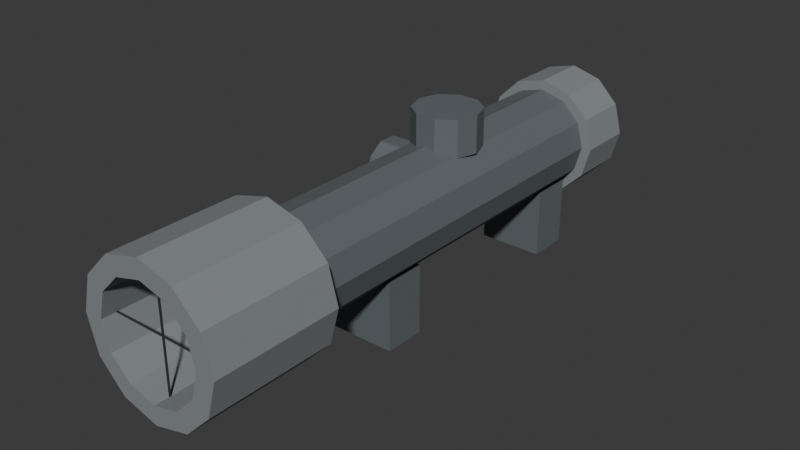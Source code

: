 # Source: SniperScope.blend  (saved by Blender 5.2.44; exported with 4.5.12 LTS)
import bpy
from mathutils import Matrix  # noqa: F401  (used for matrix-valued properties, if any)

bpy.ops.wm.read_factory_settings(use_empty=True)
scene = bpy.context.scene
scene.name = 'Scene'

# ---- collections
col_collection = bpy.data.collections.new('Collection'); scene.collection.children.link(col_collection)

# ---- materials (node trees are filled in below, after node groups)
mat_attachmentmetal = bpy.data.materials.new('AttachmentMetal')
mat_attachmentmetal.diffuse_color = (0.12, 0.14, 0.15, 1.0)
mat_scopering = bpy.data.materials.new('ScopeRing')
mat_scopering.diffuse_color = (0.23, 0.25, 0.26, 1.0)
mat_scopecrosshair = bpy.data.materials.new('ScopeCrosshair')
mat_scopecrosshair.diffuse_color = (0.015, 0.016, 0.018, 1.0)

# ---- material node trees
mat_attachmentmetal.use_nodes = True; mat_attachmentmetal.node_tree.nodes.clear()
_N = mat_attachmentmetal.node_tree.nodes; _L = mat_attachmentmetal.node_tree.links
n0 = _N.new('ShaderNodeBsdfPrincipled'); n0.name = '原理化 BSDF'; n0.location = (-200, 100)
n0.inputs[0].default_value = (0.12, 0.14, 0.15, 1.0)
n0.inputs[2].default_value = 0.78
n0.inputs[10].default_value = 0.005
n1 = _N.new('ShaderNodeOutputMaterial'); n1.name = '材质输出'; n1.location = (200, 100)
_L.new(n0.outputs[0], n1.inputs[0])
n1.is_active_output = True
mat_scopering.use_nodes = True; mat_scopering.node_tree.nodes.clear()
_N = mat_scopering.node_tree.nodes; _L = mat_scopering.node_tree.links
n0 = _N.new('ShaderNodeBsdfPrincipled'); n0.name = '原理化 BSDF'; n0.location = (-200, 100)
n0.inputs[0].default_value = (0.23, 0.25, 0.26, 1.0)
n0.inputs[2].default_value = 0.78
n0.inputs[10].default_value = 0.005
n1 = _N.new('ShaderNodeOutputMaterial'); n1.name = '材质输出'; n1.location = (200, 100)
_L.new(n0.outputs[0], n1.inputs[0])
n1.is_active_output = True
mat_scopecrosshair.use_nodes = True; mat_scopecrosshair.node_tree.nodes.clear()
_N = mat_scopecrosshair.node_tree.nodes; _L = mat_scopecrosshair.node_tree.links
n0 = _N.new('ShaderNodeBsdfPrincipled'); n0.name = '原理化 BSDF'; n0.location = (-200, 100)
n0.inputs[0].default_value = (0.015, 0.016, 0.018, 1.0)
n0.inputs[2].default_value = 0.78
n0.inputs[10].default_value = 0.005
n1 = _N.new('ShaderNodeOutputMaterial'); n1.name = '材质输出'; n1.location = (200, 100)
_L.new(n0.outputs[0], n1.inputs[0])
n1.is_active_output = True

# ---- world
world_world = bpy.data.worlds.new('World'); scene.world = world_world
world_world.use_nodes = True; world_world.node_tree.nodes.clear()
_N = world_world.node_tree.nodes; _L = world_world.node_tree.links
n0 = _N.new('ShaderNodeOutputWorld'); n0.name = 'World Output'; n0.location = (200, 100)
n1 = _N.new('ShaderNodeBackground'); n1.name = 'Background'; n1.location = (-200, 100)
n1.inputs[0].default_value = (0.05088, 0.05088, 0.05088, 1.0)
_L.new(n1.outputs[0], n0.inputs[0])
n0.is_active_output = True
world_world.color = (0.05088, 0.05088, 0.05088)
world_world.sun_shadow_jitter_overblur = 0.0

# ---- meshes
me_scopefoot = bpy.data.meshes.new('ScopeFoot')
me_scopefoot.from_pydata([(-0.02, -0.0925, 0.0), (0.02, -0.0925, 0.0), (0.02, -0.0675, 0.0), (-0.02, -0.0675, 0.0), (-0.02, -0.0925, 0.042), (0.02, -0.0925, 0.042), (0.02, -0.0675, 0.042), (-0.02, -0.0675, 0.042)], [], [(0, 3, 2, 1), (4, 5, 6, 7), (0, 1, 5, 4), (1, 2, 6, 5), (2, 3, 7, 6), (3, 0, 4, 7)])
me_scopefoot.materials.append(mat_attachmentmetal)
me_scopefoot.update()
me_scopefoot_001 = bpy.data.meshes.new('ScopeFoot.001')
me_scopefoot_001.from_pydata([(-0.02, 0.0475, 0.0), (0.02, 0.0475, 0.0), (0.02, 0.0725, 0.0), (-0.02, 0.0725, 0.0), (-0.02, 0.0475, 0.042), (0.02, 0.0475, 0.042), (0.02, 0.0725, 0.042), (-0.02, 0.0725, 0.042)], [], [(0, 3, 2, 1), (4, 5, 6, 7), (0, 1, 5, 4), (1, 2, 6, 5), (2, 3, 7, 6), (3, 0, 4, 7)])
me_scopefoot_001.materials.append(mat_attachmentmetal)
me_scopefoot_001.update()
me_scopetube = bpy.data.meshes.new('ScopeTube')
me_scopetube.from_pydata([(0.03, 0.1, 0.065), (0.02598, 0.1, 0.08), (0.015, 0.1, 0.09098), (1.837e-18, 0.1, 0.095), (-0.015, 0.1, 0.09098), (-0.02598, 0.1, 0.08), (-0.03, 0.1, 0.065), (-0.02598, 0.1, 0.05), (-0.015, 0.1, 0.03902), (-5.511e-18, 0.1, 0.035), (0.015, 0.1, 0.03902), (0.02598, 0.1, 0.05), (0.027, 0.1, 0.065), (0.02338, 0.1, 0.0785), (0.0135, 0.1, 0.08838), (1.653e-18, 0.1, 0.092), (-0.0135, 0.1, 0.08838), (-0.02338, 0.1, 0.0785), (-0.027, 0.1, 0.065), (-0.02338, 0.1, 0.0515), (-0.0135, 0.1, 0.04162), (-4.96e-18, 0.1, 0.038), (0.0135, 0.1, 0.04162), (0.02338, 0.1, 0.0515), (0.03, -0.18, 0.065), (0.02598, -0.18, 0.08), (0.015, -0.18, 0.09098), (1.837e-18, -0.18, 0.095), (-0.015, -0.18, 0.09098), (-0.02598, -0.18, 0.08), (-0.03, -0.18, 0.065), (-0.02598, -0.18, 0.05), (-0.015, -0.18, 0.03902), (-5.511e-18, -0.18, 0.035), (0.015, -0.18, 0.03902), (0.02598, -0.18, 0.05), (0.027, -0.18, 0.065), (0.02338, -0.18, 0.0785), (0.0135, -0.18, 0.08838), (1.653e-18, -0.18, 0.092), (-0.0135, -0.18, 0.08838), (-0.02338, -0.18, 0.0785), (-0.027, -0.18, 0.065), (-0.02338, -0.18, 0.0515), (-0.0135, -0.18, 0.04162), (-4.96e-18, -0.18, 0.038), (0.0135, -0.18, 0.04162), (0.02338, -0.18, 0.0515)], [], [(12, 13, 1, 0), (25, 37, 36, 24), (1, 25, 24, 0), (36, 37, 13, 12), (13, 14, 2, 1), (26, 38, 37, 25), (2, 26, 25, 1), (37, 38, 14, 13), (14, 15, 3, 2), (27, 39, 38, 26), (3, 27, 26, 2), (38, 39, 15, 14), (15, 16, 4, 3), (28, 40, 39, 27), (4, 28, 27, 3), (39, 40, 16, 15), (16, 17, 5, 4), (29, 41, 40, 28), (5, 29, 28, 4), (40, 41, 17, 16), (17, 18, 6, 5), (30, 42, 41, 29), (6, 30, 29, 5), (41, 42, 18, 17), (18, 19, 7, 6), (31, 43, 42, 30), (7, 31, 30, 6), (42, 43, 19, 18), (19, 20, 8, 7), (32, 44, 43, 31), (8, 32, 31, 7), (43, 44, 20, 19), (20, 21, 9, 8), (33, 45, 44, 32), (9, 33, 32, 8), (44, 45, 21, 20), (21, 22, 10, 9), (34, 46, 45, 33), (10, 34, 33, 9), (45, 46, 22, 21), (22, 23, 11, 10), (35, 47, 46, 34), (11, 35, 34, 10), (46, 47, 23, 22), (23, 12, 0, 11), (24, 36, 47, 35), (0, 24, 35, 11), (47, 36, 12, 23)])
me_scopetube.materials.append(mat_attachmentmetal)
me_scopetube.update()
me_eyepiece = bpy.data.meshes.new('Eyepiece')
me_eyepiece.from_pydata([(0.036, 0.11, 0.065), (0.03118, 0.11, 0.083), (0.018, 0.11, 0.09618), (2.204e-18, 0.11, 0.101), (-0.018, 0.11, 0.09618), (-0.03118, 0.11, 0.083), (-0.036, 0.11, 0.065), (-0.03118, 0.11, 0.047), (-0.018, 0.11, 0.03382), (-6.613e-18, 0.11, 0.029), (0.018, 0.11, 0.03382), (0.03118, 0.11, 0.047), (0.026, 0.11, 0.065), (0.02252, 0.11, 0.078), (0.013, 0.11, 0.08752), (1.592e-18, 0.11, 0.091), (-0.013, 0.11, 0.08752), (-0.02252, 0.11, 0.078), (-0.026, 0.11, 0.065), (-0.02252, 0.11, 0.052), (-0.013, 0.11, 0.04248), (-4.776e-18, 0.11, 0.039), (0.013, 0.11, 0.04248), (0.02252, 0.11, 0.052), (0.036, 0.075, 0.065), (0.03118, 0.075, 0.083), (0.018, 0.075, 0.09618), (2.204e-18, 0.075, 0.101), (-0.018, 0.075, 0.09618), (-0.03118, 0.075, 0.083), (-0.036, 0.075, 0.065), (-0.03118, 0.075, 0.047), (-0.018, 0.075, 0.03382), (-6.613e-18, 0.075, 0.029), (0.018, 0.075, 0.03382), (0.03118, 0.075, 0.047), (0.026, 0.075, 0.065), (0.02252, 0.075, 0.078), (0.013, 0.075, 0.08752), (1.592e-18, 0.075, 0.091), (-0.013, 0.075, 0.08752), (-0.02252, 0.075, 0.078), (-0.026, 0.075, 0.065), (-0.02252, 0.075, 0.052), (-0.013, 0.075, 0.04248), (-4.776e-18, 0.075, 0.039), (0.013, 0.075, 0.04248), (0.02252, 0.075, 0.052)], [], [(12, 13, 1, 0), (25, 37, 36, 24), (1, 25, 24, 0), (36, 37, 13, 12), (13, 14, 2, 1), (26, 38, 37, 25), (2, 26, 25, 1), (37, 38, 14, 13), (14, 15, 3, 2), (27, 39, 38, 26), (3, 27, 26, 2), (38, 39, 15, 14), (15, 16, 4, 3), (28, 40, 39, 27), (4, 28, 27, 3), (39, 40, 16, 15), (16, 17, 5, 4), (29, 41, 40, 28), (5, 29, 28, 4), (40, 41, 17, 16), (17, 18, 6, 5), (30, 42, 41, 29), (6, 30, 29, 5), (41, 42, 18, 17), (18, 19, 7, 6), (31, 43, 42, 30), (7, 31, 30, 6), (42, 43, 19, 18), (19, 20, 8, 7), (32, 44, 43, 31), (8, 32, 31, 7), (43, 44, 20, 19), (20, 21, 9, 8), (33, 45, 44, 32), (9, 33, 32, 8), (44, 45, 21, 20), (21, 22, 10, 9), (34, 46, 45, 33), (10, 34, 33, 9), (45, 46, 22, 21), (22, 23, 11, 10), (35, 47, 46, 34), (11, 35, 34, 10), (46, 47, 23, 22), (23, 12, 0, 11), (24, 36, 47, 35), (0, 24, 35, 11), (47, 36, 12, 23)])
me_eyepiece.materials.append(mat_scopering)
me_eyepiece.update()
me_objective = bpy.data.meshes.new('Objective')
me_objective.from_pydata([(0.043, -0.155, 0.065), (0.03724, -0.155, 0.0865), (0.0215, -0.155, 0.1022), (2.633e-18, -0.155, 0.108), (-0.0215, -0.155, 0.1022), (-0.03724, -0.155, 0.0865), (-0.043, -0.155, 0.065), (-0.03724, -0.155, 0.0435), (-0.0215, -0.155, 0.02776), (-7.899e-18, -0.155, 0.022), (0.0215, -0.155, 0.02776), (0.03724, -0.155, 0.0435), (0.032, -0.155, 0.065), (0.02771, -0.155, 0.081), (0.016, -0.155, 0.09271), (1.959e-18, -0.155, 0.097), (-0.016, -0.155, 0.09271), (-0.02771, -0.155, 0.081), (-0.032, -0.155, 0.065), (-0.02771, -0.155, 0.049), (-0.016, -0.155, 0.03729), (-5.878e-18, -0.155, 0.033), (0.016, -0.155, 0.03729), (0.02771, -0.155, 0.049), (0.043, -0.23, 0.065), (0.03724, -0.23, 0.0865), (0.0215, -0.23, 0.1022), (2.633e-18, -0.23, 0.108), (-0.0215, -0.23, 0.1022), (-0.03724, -0.23, 0.0865), (-0.043, -0.23, 0.065), (-0.03724, -0.23, 0.0435), (-0.0215, -0.23, 0.02776), (-7.899e-18, -0.23, 0.022), (0.0215, -0.23, 0.02776), (0.03724, -0.23, 0.0435), (0.032, -0.23, 0.065), (0.02771, -0.23, 0.081), (0.016, -0.23, 0.09271), (1.959e-18, -0.23, 0.097), (-0.016, -0.23, 0.09271), (-0.02771, -0.23, 0.081), (-0.032, -0.23, 0.065), (-0.02771, -0.23, 0.049), (-0.016, -0.23, 0.03729), (-5.878e-18, -0.23, 0.033), (0.016, -0.23, 0.03729), (0.02771, -0.23, 0.049)], [], [(12, 13, 1, 0), (25, 37, 36, 24), (1, 25, 24, 0), (36, 37, 13, 12), (13, 14, 2, 1), (26, 38, 37, 25), (2, 26, 25, 1), (37, 38, 14, 13), (14, 15, 3, 2), (27, 39, 38, 26), (3, 27, 26, 2), (38, 39, 15, 14), (15, 16, 4, 3), (28, 40, 39, 27), (4, 28, 27, 3), (39, 40, 16, 15), (16, 17, 5, 4), (29, 41, 40, 28), (5, 29, 28, 4), (40, 41, 17, 16), (17, 18, 6, 5), (30, 42, 41, 29), (6, 30, 29, 5), (41, 42, 18, 17), (18, 19, 7, 6), (31, 43, 42, 30), (7, 31, 30, 6), (42, 43, 19, 18), (19, 20, 8, 7), (32, 44, 43, 31), (8, 32, 31, 7), (43, 44, 20, 19), (20, 21, 9, 8), (33, 45, 44, 32), (9, 33, 32, 8), (44, 45, 21, 20), (21, 22, 10, 9), (34, 46, 45, 33), (10, 34, 33, 9), (45, 46, 22, 21), (22, 23, 11, 10), (35, 47, 46, 34), (11, 35, 34, 10), (46, 47, 23, 22), (23, 12, 0, 11), (24, 36, 47, 35), (0, 24, 35, 11), (47, 36, 12, 23)])
me_objective.materials.append(mat_scopering)
me_objective.update()
me_elevationdial = bpy.data.meshes.new('ElevationDial')
me_elevationdial.from_pydata([(-0.02, -0.02, 0.09), (-0.01618, -0.03176, 0.09), (-0.00618, -0.03902, 0.09), (0.00618, -0.03902, 0.09), (0.01618, -0.03176, 0.09), (0.02, -0.02, 0.09), (0.01618, -0.008244, 0.09), (0.00618, -0.0009789, 0.09), (-0.00618, -0.0009789, 0.09), (-0.01618, -0.008244, 0.09), (-0.02, -0.02, 0.112), (-0.01618, -0.03176, 0.112), (-0.00618, -0.03902, 0.112), (0.00618, -0.03902, 0.112), (0.01618, -0.03176, 0.112), (0.02, -0.02, 0.112), (0.01618, -0.008244, 0.112), (0.00618, -0.0009789, 0.112), (-0.00618, -0.0009789, 0.112), (-0.01618, -0.008244, 0.112)], [], [(9, 8, 7, 6, 5, 4, 3, 2, 1, 0), (10, 11, 12, 13, 14, 15, 16, 17, 18, 19), (0, 1, 11, 10), (1, 2, 12, 11), (2, 3, 13, 12), (3, 4, 14, 13), (4, 5, 15, 14), (5, 6, 16, 15), (6, 7, 17, 16), (7, 8, 18, 17), (8, 9, 19, 18), (9, 0, 10, 19)])
me_elevationdial.materials.append(mat_attachmentmetal)
me_elevationdial.update()
me_windagedial = bpy.data.meshes.new('WindageDial')
me_windagedial.from_pydata([(-0.025, -0.038, 0.065), (-0.025, -0.03456, 0.07558), (-0.025, -0.02556, 0.08212), (-0.025, -0.01444, 0.08212), (-0.025, -0.005438, 0.07558), (-0.025, -0.002, 0.065), (-0.025, -0.005438, 0.05442), (-0.025, -0.01444, 0.04788), (-0.025, -0.02556, 0.04788), (-0.025, -0.03456, 0.05442), (-0.043, -0.038, 0.065), (-0.043, -0.03456, 0.07558), (-0.043, -0.02556, 0.08212), (-0.043, -0.01444, 0.08212), (-0.043, -0.005438, 0.07558), (-0.043, -0.002, 0.065), (-0.043, -0.005438, 0.05442), (-0.043, -0.01444, 0.04788), (-0.043, -0.02556, 0.04788), (-0.043, -0.03456, 0.05442)], [], [(9, 8, 7, 6, 5, 4, 3, 2, 1, 0), (10, 11, 12, 13, 14, 15, 16, 17, 18, 19), (0, 1, 11, 10), (1, 2, 12, 11), (2, 3, 13, 12), (3, 4, 14, 13), (4, 5, 15, 14), (5, 6, 16, 15), (6, 7, 17, 16), (7, 8, 18, 17), (8, 9, 19, 18), (9, 0, 10, 19)])
me_windagedial.materials.append(mat_attachmentmetal)
me_windagedial.update()
me_reticleh = bpy.data.meshes.new('ReticleH')
me_reticleh.from_pydata([(-0.032, -0.2203, 0.065), (-0.032, -0.221, 0.0657), (-0.032, -0.2217, 0.065), (-0.032, -0.221, 0.0643), (0.032, -0.2203, 0.065), (0.032, -0.221, 0.0657), (0.032, -0.2217, 0.065), (0.032, -0.221, 0.0643)], [], [(3, 2, 1, 0), (4, 5, 6, 7), (0, 1, 5, 4), (1, 2, 6, 5), (2, 3, 7, 6), (3, 0, 4, 7)])
me_reticleh.materials.append(mat_scopecrosshair)
me_reticleh.update()
me_reticlev = bpy.data.meshes.new('ReticleV')
me_reticlev.from_pydata([(-0.0007, -0.221, 0.033), (6.12e-11, -0.2217, 0.033), (0.0007, -0.221, 0.033), (-6.12e-11, -0.2203, 0.033), (-0.0007, -0.221, 0.097), (6.12e-11, -0.2217, 0.097), (0.0007, -0.221, 0.097), (-6.12e-11, -0.2203, 0.097)], [], [(3, 2, 1, 0), (4, 5, 6, 7), (0, 1, 5, 4), (1, 2, 6, 5), (2, 3, 7, 6), (3, 0, 4, 7)])
me_reticlev.materials.append(mat_scopecrosshair)
me_reticlev.update()

# ---- objects
ob_sniperscope = bpy.data.objects.new('SniperScope', None)
ob_scopefoot = bpy.data.objects.new('ScopeFoot', me_scopefoot)
ob_scopefoot_001 = bpy.data.objects.new('ScopeFoot.001', me_scopefoot_001)
ob_scopetube = bpy.data.objects.new('ScopeTube', me_scopetube)
ob_eyepiece = bpy.data.objects.new('Eyepiece', me_eyepiece)
ob_objective = bpy.data.objects.new('Objective', me_objective)
ob_elevationdial = bpy.data.objects.new('ElevationDial', me_elevationdial)
ob_windagedial = bpy.data.objects.new('WindageDial', me_windagedial)
ob_reticleh = bpy.data.objects.new('ReticleH', me_reticleh)
ob_reticlev = bpy.data.objects.new('ReticleV', me_reticlev)
ob_aim = bpy.data.objects.new('Aim', None)
ob_forward = bpy.data.objects.new('Forward', None)
ob_grip = bpy.data.objects.new('Grip', None)

# ---- transforms, parenting, visibility, modifiers, constraints
ob_sniperscope.location = (0.0, 0.0, 0.0)
ob_scopefoot.parent = ob_sniperscope
ob_scopefoot.location = (0.0, 0.0, 0.0)
ob_scopefoot_001.parent = ob_sniperscope
ob_scopefoot_001.location = (0.0, 0.0, 0.0)
ob_scopetube.parent = ob_sniperscope
ob_scopetube.location = (0.0, 0.0, 0.0)
ob_eyepiece.parent = ob_sniperscope
ob_eyepiece.location = (0.0, 0.0, 0.0)
ob_objective.parent = ob_sniperscope
ob_objective.location = (0.0, 0.0, 0.0)
ob_elevationdial.parent = ob_sniperscope
ob_elevationdial.location = (0.0, 0.0, 0.0)
ob_windagedial.parent = ob_sniperscope
ob_windagedial.location = (0.0, 0.0, 0.0)
ob_reticleh.parent = ob_sniperscope
ob_reticleh.location = (0.0, 0.0, 0.0)
ob_reticlev.parent = ob_sniperscope
ob_reticlev.location = (0.0, 0.0, 0.0)
ob_aim.parent = ob_sniperscope
ob_aim.location = (0.0, 0.1, 0.065)
ob_forward.parent = ob_sniperscope
ob_forward.location = (0.0, -0.235, 0.065)
ob_grip.parent = ob_sniperscope
ob_grip.location = (0.0, 0.0, 0.0)

# ---- collection membership
scene.collection.objects.link(ob_sniperscope)
scene.collection.objects.link(ob_scopefoot)
scene.collection.objects.link(ob_scopefoot_001)
scene.collection.objects.link(ob_scopetube)
scene.collection.objects.link(ob_eyepiece)
scene.collection.objects.link(ob_objective)
scene.collection.objects.link(ob_elevationdial)
scene.collection.objects.link(ob_windagedial)
scene.collection.objects.link(ob_reticleh)
scene.collection.objects.link(ob_reticlev)
scene.collection.objects.link(ob_aim)
scene.collection.objects.link(ob_forward)
scene.collection.objects.link(ob_grip)

# ---- scene / render settings (as saved in the file)
scene.frame_start = 1; scene.frame_end = 250; scene.frame_set(1)
scene.render.engine = 'BLENDER_EEVEE_NEXT'
scene.render.bake_bias = 0.0
scene.render.bake_samples = 0
scene.render.compositor_device = 'GPU'
scene.eevee.use_volume_custom_range = False
scene.eevee.fast_gi_thickness_near = 0.1
scene.eevee.fast_gi_thickness_far = 0.0
scene.eevee.ray_tracing_options.screen_trace_thickness = 0.1
bpy.context.view_layer.update()

# ---- added for rendering (the .blend has no active camera and no usable light): camera, sun
cam_auto = bpy.data.cameras.new('AutoCamera')
cam_auto.lens = 50.0
cam_auto.sensor_width = 36.0
cam_auto.clip_end = 1000.0
ob_auto_camera = bpy.data.objects.new('AutoCamera', cam_auto)
scene.collection.objects.link(ob_auto_camera)
ob_auto_camera.location = (0.340628, -0.468754, 0.328503)
ob_auto_camera.rotation_euler = (1.09748, -7.21219e-08, 0.694738)
scene.camera = ob_auto_camera
light_auto_sun = bpy.data.lights.new('AutoSun', 'SUN')
light_auto_sun.energy = 3.0
light_auto_sun.angle = 0.0523599
ob_auto_sun = bpy.data.objects.new('AutoSun', light_auto_sun)
scene.collection.objects.link(ob_auto_sun)
ob_auto_sun.rotation_euler = (0.872665, 0.174533, 0.523599)
bpy.context.view_layer.update()
